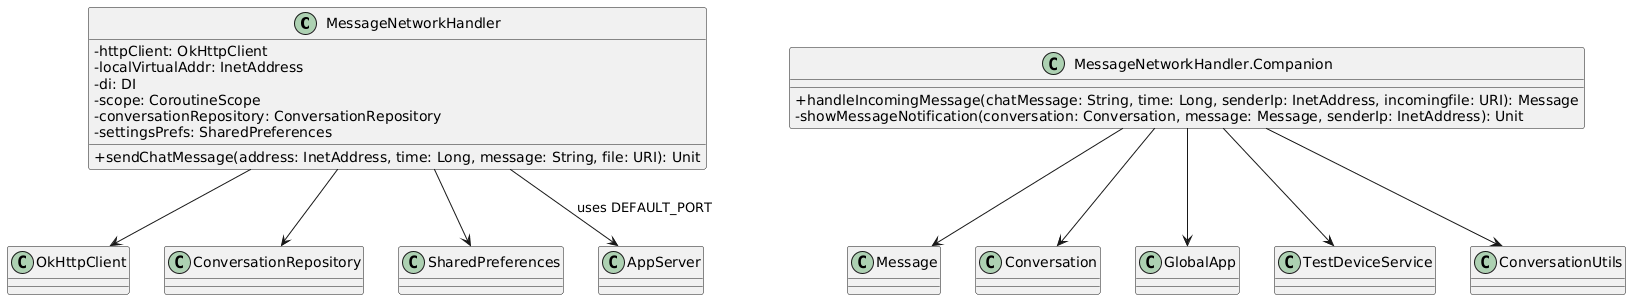

The diagram above was rendered by PlantUML. Its source (embedded in the PNG):
@startuml
skinparam classAttributeIconSize 0

class MessageNetworkHandler {
  -httpClient: OkHttpClient
  -localVirtualAddr: InetAddress
  -di: DI
  -scope: CoroutineScope
  -conversationRepository: ConversationRepository
  -settingsPrefs: SharedPreferences
  +sendChatMessage(address: InetAddress, time: Long, message: String, file: URI): Unit
}

class "MessageNetworkHandler.Companion" as MessageNetworkHandlerCompanion {
  +handleIncomingMessage(chatMessage: String, time: Long, senderIp: InetAddress, incomingfile: URI): Message
  -showMessageNotification(conversation: Conversation, message: Message, senderIp: InetAddress): Unit
}

MessageNetworkHandler --> OkHttpClient
MessageNetworkHandler --> ConversationRepository
MessageNetworkHandler --> SharedPreferences
MessageNetworkHandler --> AppServer : uses DEFAULT_PORT
MessageNetworkHandlerCompanion --> Message
MessageNetworkHandlerCompanion --> Conversation
MessageNetworkHandlerCompanion --> GlobalApp
MessageNetworkHandlerCompanion --> TestDeviceService
MessageNetworkHandlerCompanion --> ConversationUtils
@enduml